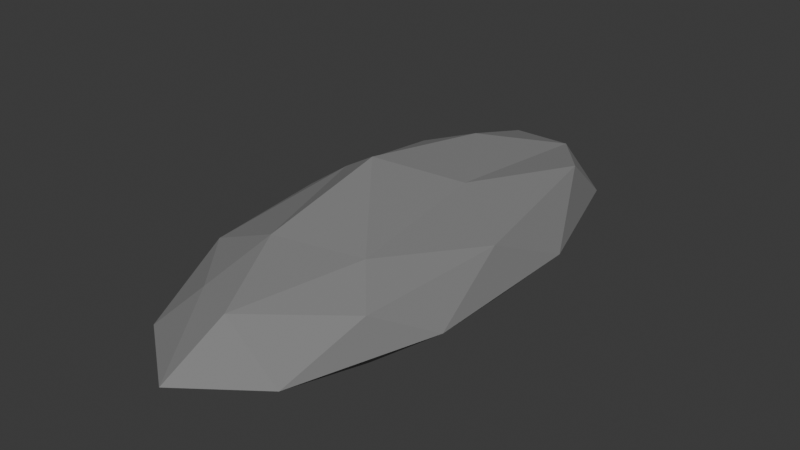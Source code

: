 # Source: Prop_Rock.blend  (saved by Blender 4.4.30; exported with 4.5.12 LTS)
import bpy
from mathutils import Matrix  # noqa: F401  (used for matrix-valued properties, if any)

bpy.ops.wm.read_factory_settings(use_empty=True)
scene = bpy.context.scene
scene.name = 'Scene'

# ---- collections
col_collection = bpy.data.collections.new('Collection'); scene.collection.children.link(col_collection)

# ---- materials (node trees are filled in below, after node groups)
mat_rock = bpy.data.materials.new('Rock')

# ---- material node trees
mat_rock.use_nodes = True; mat_rock.node_tree.nodes.clear()
_N = mat_rock.node_tree.nodes; _L = mat_rock.node_tree.links
n0 = _N.new('ShaderNodeBsdfPrincipled'); n0.name = 'Principled BSDF'; n0.location = (10, 300)
n0.inputs[0].default_value = (0.2199, 0.2199, 0.2199, 1.0)
n0.inputs[2].default_value = 1.0
n1 = _N.new('ShaderNodeOutputMaterial'); n1.name = 'Material Output'; n1.location = (300, 300)
_L.new(n0.outputs[0], n1.inputs[0])
n1.is_active_output = True

# ---- world
world_world = bpy.data.worlds.new('World'); scene.world = world_world
world_world.use_nodes = True; world_world.node_tree.nodes.clear()
_N = world_world.node_tree.nodes; _L = world_world.node_tree.links
n0 = _N.new('ShaderNodeOutputWorld'); n0.name = 'World Output'; n0.location = (300, 300)
n1 = _N.new('ShaderNodeBackground'); n1.name = 'Background'; n1.location = (10, 300)
n1.inputs[0].default_value = (0.05088, 0.05088, 0.05088, 1.0)
_L.new(n1.outputs[0], n0.inputs[0])
n0.is_active_output = True
world_world.color = (0.05088, 0.05088, 0.05088)
world_world.sun_shadow_jitter_overblur = 0.0

# ---- meshes
me_icosphere = bpy.data.meshes.new('Icosphere')
me_icosphere.from_pydata([(-0.103, -0.01433, -0.5744), (0.3618, -0.2629, -0.2236), (-0.1219, -0.3664, -0.2757), (-0.4472, 0.0, -0.2236), (-0.1382, 0.4253, -0.2236), (0.3148, 0.3041, -0.3113), (0.1382, -0.4253, 0.0523), (-0.3618, -0.2629, 0.0523), (-0.3618, 0.2629, 0.0523), (0.1382, 0.4253, 0.0523), (0.4472, 0.0, 0.0523), (0.0, 0.0, 0.2423), (-0.08123, -0.25, -0.4253), (0.2272, -0.1959, -0.366), (0.07863, -0.4075, -0.3059), (0.4253, 0.0, -0.2629), (0.1499, 0.08394, -0.4011), (-0.2629, 0.0, -0.4253), (-0.3441, -0.25, -0.2629), (-0.08123, 0.25, -0.4253), (-0.3441, 0.25, -0.2629), (0.1314, 0.4045, -0.2629), (0.4755, -0.1545, 0.0), (0.4755, 0.1545, 0.0), (0.0, -0.5, 0.0), (0.2939, -0.4045, 0.0), (-0.4755, -0.1545, 0.0), (-0.2939, -0.4045, 0.0), (-0.2939, 0.4045, 0.0), (-0.4755, 0.1545, 0.0), (0.2939, 0.4045, 0.0), (0.0, 0.5, 0.0), (0.3441, -0.25, 0.09156), (-0.1314, -0.4045, 0.09156), (-0.4253, 0.0, 0.09156), (-0.1314, 0.4045, 0.09156), (0.3441, 0.25, 0.09156), (0.08123, -0.25, 0.1677), (0.2629, 0.0, 0.1677), (-0.2127, -0.1545, 0.1677), (-0.2127, 0.1545, 0.1677), (0.08123, 0.25, 0.1677)], [], [(0, 13, 12), (1, 13, 15), (0, 12, 17), (0, 17, 19), (0, 19, 16), (1, 15, 22), (2, 14, 24), (3, 18, 26), (4, 20, 28), (5, 21, 30), (1, 22, 25), (2, 24, 27), (3, 26, 29), (4, 28, 31), (5, 30, 23), (6, 32, 37), (7, 33, 39), (8, 34, 40), (9, 35, 41), (10, 36, 38), (38, 41, 11), (38, 36, 41), (36, 9, 41), (41, 40, 11), (41, 35, 40), (35, 8, 40), (40, 39, 11), (40, 34, 39), (34, 7, 39), (39, 37, 11), (39, 33, 37), (33, 6, 37), (37, 38, 11), (37, 32, 38), (32, 10, 38), (23, 36, 10), (23, 30, 36), (30, 9, 36), (31, 35, 9), (31, 28, 35), (28, 8, 35), (29, 34, 8), (29, 26, 34), (26, 7, 34), (27, 33, 7), (27, 24, 33), (24, 6, 33), (25, 32, 6), (25, 22, 32), (22, 10, 32), (30, 31, 9), (30, 21, 31), (21, 4, 31), (28, 29, 8), (28, 20, 29), (20, 3, 29), (26, 27, 7), (26, 18, 27), (18, 2, 27), (24, 25, 6), (24, 14, 25), (14, 1, 25), (22, 23, 10), (22, 15, 23), (15, 5, 23), (16, 21, 5), (16, 19, 21), (19, 4, 21), (19, 20, 4), (19, 17, 20), (17, 3, 20), (17, 18, 3), (17, 12, 18), (12, 2, 18), (15, 16, 5), (15, 13, 16), (13, 0, 16), (12, 14, 2), (12, 13, 14), (13, 1, 14)])
_uv = me_icosphere.uv_layers.new(name='UVMap')
_uv.uv.foreach_set('vector', [0.1818, 0.0, 0.2273, 0.07873, 0.1364, 0.07873, 0.2727, 0.1575, 0.3182, 0.07873, 0.3636, 0.1575, 0.9091, 0.0, 0.9545, 0.07873, 0.8636, 0.07873, 0.7273, 0.0, 0.7727, 0.07873, 0.6818, 0.07873, 0.5455, 0.0, 0.5909, 0.07873, 0.5, 0.07873, 0.2727, 0.1575, 0.3636, 0.1575, 0.3182, 0.2362, 0.09091, 0.1575, 0.1818, 0.1575, 0.1364, 0.2362, 0.8182, 0.1575, 0.9091, 0.1575, 0.8636, 0.2362, 0.6364, 0.1575, 0.7273, 0.1575, 0.6818, 0.2362, 0.4545, 0.1575, 0.5455, 0.1575, 0.5, 0.2362, 0.2727, 0.1575, 0.3182, 0.2362, 0.2273, 0.2362, 0.09091, 0.1575, 0.1364, 0.2362, 0.04546, 0.2362, 0.8182, 0.1575, 0.8636, 0.2362, 0.7727, 0.2362, 0.6364, 0.1575, 0.6818, 0.2362, 0.5909, 0.2362, 0.4545, 0.1575, 0.5, 0.2362, 0.4091, 0.2362, 0.1818, 0.3149, 0.2727, 0.3149, 0.2273, 0.3937, 0.0, 0.3149, 0.09091, 0.3149, 0.04546, 0.3937, 0.7273, 0.3149, 0.8182, 0.3149, 0.7727, 0.3937, 0.5455, 0.3149, 0.6364, 0.3149, 0.5909, 0.3937, 0.3636, 0.3149, 0.4545, 0.3149, 0.4091, 0.3937, 0.4091, 0.3937, 0.5, 0.3937, 0.4545, 0.4724, 0.4091, 0.3937, 0.4545, 0.3149, 0.5, 0.3937, 0.4545, 0.3149, 0.5455, 0.3149, 0.5, 0.3937, 0.5909, 0.3937, 0.6818, 0.3937, 0.6364, 0.4724, 0.5909, 0.3937, 0.6364, 0.3149, 0.6818, 0.3937, 0.6364, 0.3149, 0.7273, 0.3149, 0.6818, 0.3937, 0.7727, 0.3937, 0.8636, 0.3937, 0.8182, 0.4724, 0.7727, 0.3937, 0.8182, 0.3149, 0.8636, 0.3937, 0.8182, 0.3149, 0.9091, 0.3149, 0.8636, 0.3937, 0.04546, 0.3937, 0.1364, 0.3937, 0.09091, 0.4724, 0.04546, 0.3937, 0.09091, 0.3149, 0.1364, 0.3937, 0.09091, 0.3149, 0.1818, 0.3149, 0.1364, 0.3937, 0.2273, 0.3937, 0.3182, 0.3937, 0.2727, 0.4724, 0.2273, 0.3937, 0.2727, 0.3149, 0.3182, 0.3937, 0.2727, 0.3149, 0.3636, 0.3149, 0.3182, 0.3937, 0.4091, 0.2362, 0.4545, 0.3149, 0.3636, 0.3149, 0.4091, 0.2362, 0.5, 0.2362, 0.4545, 0.3149, 0.5, 0.2362, 0.5455, 0.3149, 0.4545, 0.3149, 0.5909, 0.2362, 0.6364, 0.3149, 0.5455, 0.3149, 0.5909, 0.2362, 0.6818, 0.2362, 0.6364, 0.3149, 0.6818, 0.2362, 0.7273, 0.3149, 0.6364, 0.3149, 0.7727, 0.2362, 0.8182, 0.3149, 0.7273, 0.3149, 0.7727, 0.2362, 0.8636, 0.2362, 0.8182, 0.3149, 0.8636, 0.2362, 0.9091, 0.3149, 0.8182, 0.3149, 0.04546, 0.2362, 0.09091, 0.3149, 0.0, 0.3149, 0.04546, 0.2362, 0.1364, 0.2362, 0.09091, 0.3149, 0.1364, 0.2362, 0.1818, 0.3149, 0.09091, 0.3149, 0.2273, 0.2362, 0.2727, 0.3149, 0.1818, 0.3149, 0.2273, 0.2362, 0.3182, 0.2362, 0.2727, 0.3149, 0.3182, 0.2362, 0.3636, 0.3149, 0.2727, 0.3149, 0.5, 0.2362, 0.5909, 0.2362, 0.5455, 0.3149, 0.5, 0.2362, 0.5455, 0.1575, 0.5909, 0.2362, 0.5455, 0.1575, 0.6364, 0.1575, 0.5909, 0.2362, 0.6818, 0.2362, 0.7727, 0.2362, 0.7273, 0.3149, 0.6818, 0.2362, 0.7273, 0.1575, 0.7727, 0.2362, 0.7273, 0.1575, 0.8182, 0.1575, 0.7727, 0.2362, 0.8636, 0.2362, 0.9545, 0.2362, 0.9091, 0.3149, 0.8636, 0.2362, 0.9091, 0.1575, 0.9545, 0.2362, 0.9091, 0.1575, 1.0, 0.1575, 0.9545, 0.2362, 0.1364, 0.2362, 0.2273, 0.2362, 0.1818, 0.3149, 0.1364, 0.2362, 0.1818, 0.1575, 0.2273, 0.2362, 0.1818, 0.1575, 0.2727, 0.1575, 0.2273, 0.2362, 0.3182, 0.2362, 0.4091, 0.2362, 0.3636, 0.3149, 0.3182, 0.2362, 0.3636, 0.1575, 0.4091, 0.2362, 0.3636, 0.1575, 0.4545, 0.1575, 0.4091, 0.2362, 0.5, 0.07873, 0.5455, 0.1575, 0.4545, 0.1575, 0.5, 0.07873, 0.5909, 0.07873, 0.5455, 0.1575, 0.5909, 0.07873, 0.6364, 0.1575, 0.5455, 0.1575, 0.6818, 0.07873, 0.7273, 0.1575, 0.6364, 0.1575, 0.6818, 0.07873, 0.7727, 0.07873, 0.7273, 0.1575, 0.7727, 0.07873, 0.8182, 0.1575, 0.7273, 0.1575, 0.8636, 0.07873, 0.9091, 0.1575, 0.8182, 0.1575, 0.8636, 0.07873, 0.9545, 0.07873, 0.9091, 0.1575, 0.9545, 0.07873, 1.0, 0.1575, 0.9091, 0.1575, 0.3636, 0.1575, 0.4091, 0.07873, 0.4545, 0.1575, 0.3636, 0.1575, 0.3182, 0.07873, 0.4091, 0.07873, 0.3182, 0.07873, 0.3636, 0.0, 0.4091, 0.07873, 0.1364, 0.07873, 0.1818, 0.1575, 0.09091, 0.1575, 0.1364, 0.07873, 0.2273, 0.07873, 0.1818, 0.1575, 0.2273, 0.07873, 0.2727, 0.1575, 0.1818, 0.1575])
me_icosphere.materials.append(mat_rock)
me_icosphere.update()

# ---- objects
ob_icosphere = bpy.data.objects.new('Icosphere', me_icosphere)

# ---- transforms, parenting, visibility, modifiers, constraints
ob_icosphere.location = (0.0, 0.0, 0.0)
ob_icosphere.scale = (0.3258, 0.7424, -0.2049)

# ---- collection membership
col_collection.objects.link(ob_icosphere)

# ---- scene / render settings (as saved in the file)
scene.frame_start = 1; scene.frame_end = 250; scene.frame_set(1)
scene.render.engine = 'BLENDER_EEVEE_NEXT'
bpy.context.view_layer.update()

# ---- added for rendering (the .blend has no active camera and no usable light): camera, sun
cam_auto = bpy.data.cameras.new('AutoCamera')
cam_auto.lens = 50.0
cam_auto.sensor_width = 36.0
cam_auto.clip_end = 1000.0
ob_auto_camera = bpy.data.objects.new('AutoCamera', cam_auto)
scene.collection.objects.link(ob_auto_camera)
ob_auto_camera.location = (0.760273, -0.912328, 0.642235)
ob_auto_camera.rotation_euler = (1.09748, -7.21219e-08, 0.694738)
scene.camera = ob_auto_camera
light_auto_sun = bpy.data.lights.new('AutoSun', 'SUN')
light_auto_sun.energy = 3.0
light_auto_sun.angle = 0.0523599
ob_auto_sun = bpy.data.objects.new('AutoSun', light_auto_sun)
scene.collection.objects.link(ob_auto_sun)
ob_auto_sun.rotation_euler = (0.872665, 0.174533, 0.523599)
bpy.context.view_layer.update()
